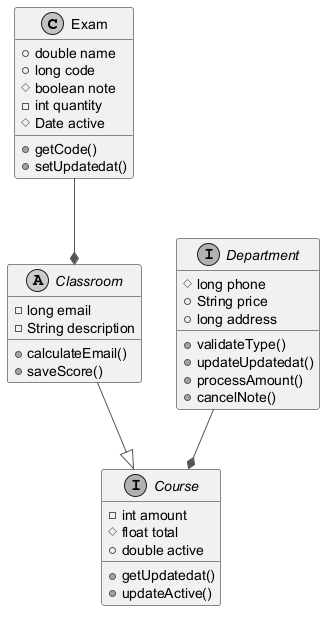

The diagram above was rendered by PlantUML. Its source (embedded in the PNG):
@startuml
skinparam monochrome true
skinparam ArrowColor #555555
class Exam {
  +double name
  +long code
  #boolean note
  -int quantity
  #Date active
  +getCode()
  +setUpdatedat()
}
interface Course {
  -int amount
  #float total
  +double active
  +getUpdatedat()
  +updateActive()
}
interface Department {
  #long phone
  +String price
  +long address
  +validateType()
  +updateUpdatedat()
  +processAmount()
  +cancelNote()
}
abstract class Classroom {
  -long email
  -String description
  +calculateEmail()
  +saveScore()
}
Classroom --|> Course
Exam --* Classroom
Department --* Course
@enduml